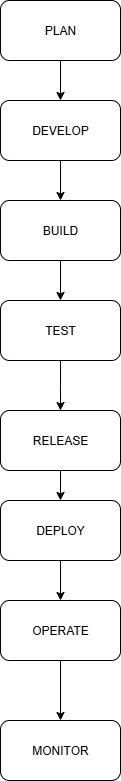

The diagram above was exported from draw.io. Its source (the exported page's mxGraphModel, read from the mxfile embedded in the PNG):
<mxGraphModel dx="1042" dy="510" grid="1" gridSize="10" guides="1" tooltips="1" connect="1" arrows="1" fold="1" page="1" pageScale="1" pageWidth="827" pageHeight="1169" math="0" shadow="0">
  <root>
    <mxCell id="0" />
    <mxCell id="1" parent="0" />
    <mxCell id="tAsRsID6owsWwCTnufsj-17" style="edgeStyle=orthogonalEdgeStyle;rounded=0;orthogonalLoop=1;jettySize=auto;html=1;entryX=0.5;entryY=0;entryDx=0;entryDy=0;" edge="1" parent="1" source="tAsRsID6owsWwCTnufsj-2" target="tAsRsID6owsWwCTnufsj-3">
      <mxGeometry relative="1" as="geometry" />
    </mxCell>
    <mxCell id="tAsRsID6owsWwCTnufsj-2" value="PLAN" style="rounded=1;whiteSpace=wrap;html=1;" vertex="1" parent="1">
      <mxGeometry x="320" y="20" width="120" height="60" as="geometry" />
    </mxCell>
    <mxCell id="tAsRsID6owsWwCTnufsj-15" style="edgeStyle=orthogonalEdgeStyle;rounded=0;orthogonalLoop=1;jettySize=auto;html=1;entryX=0.5;entryY=0;entryDx=0;entryDy=0;" edge="1" parent="1" source="tAsRsID6owsWwCTnufsj-3" target="tAsRsID6owsWwCTnufsj-4">
      <mxGeometry relative="1" as="geometry" />
    </mxCell>
    <mxCell id="tAsRsID6owsWwCTnufsj-3" value="DEVELOP" style="rounded=1;whiteSpace=wrap;html=1;" vertex="1" parent="1">
      <mxGeometry x="320" y="120" width="120" height="60" as="geometry" />
    </mxCell>
    <mxCell id="tAsRsID6owsWwCTnufsj-14" style="edgeStyle=orthogonalEdgeStyle;rounded=0;orthogonalLoop=1;jettySize=auto;html=1;entryX=0.5;entryY=0;entryDx=0;entryDy=0;" edge="1" parent="1" source="tAsRsID6owsWwCTnufsj-4" target="tAsRsID6owsWwCTnufsj-5">
      <mxGeometry relative="1" as="geometry" />
    </mxCell>
    <mxCell id="tAsRsID6owsWwCTnufsj-4" value="BUILD" style="rounded=1;whiteSpace=wrap;html=1;" vertex="1" parent="1">
      <mxGeometry x="320" y="220" width="120" height="60" as="geometry" />
    </mxCell>
    <mxCell id="tAsRsID6owsWwCTnufsj-13" style="edgeStyle=orthogonalEdgeStyle;rounded=0;orthogonalLoop=1;jettySize=auto;html=1;entryX=0.5;entryY=0;entryDx=0;entryDy=0;" edge="1" parent="1" source="tAsRsID6owsWwCTnufsj-5">
      <mxGeometry relative="1" as="geometry">
        <mxPoint x="380" y="430" as="targetPoint" />
      </mxGeometry>
    </mxCell>
    <mxCell id="tAsRsID6owsWwCTnufsj-5" value="TEST" style="rounded=1;whiteSpace=wrap;html=1;" vertex="1" parent="1">
      <mxGeometry x="320" y="320" width="120" height="60" as="geometry" />
    </mxCell>
    <mxCell id="tAsRsID6owsWwCTnufsj-11" style="edgeStyle=orthogonalEdgeStyle;rounded=0;orthogonalLoop=1;jettySize=auto;html=1;exitX=0.5;exitY=1;exitDx=0;exitDy=0;entryX=0.5;entryY=0;entryDx=0;entryDy=0;" edge="1" parent="1" source="tAsRsID6owsWwCTnufsj-6" target="tAsRsID6owsWwCTnufsj-9">
      <mxGeometry relative="1" as="geometry" />
    </mxCell>
    <mxCell id="tAsRsID6owsWwCTnufsj-6" value="DEPLOY" style="rounded=1;whiteSpace=wrap;html=1;" vertex="1" parent="1">
      <mxGeometry x="320" y="520" width="120" height="60" as="geometry" />
    </mxCell>
    <mxCell id="tAsRsID6owsWwCTnufsj-12" style="edgeStyle=orthogonalEdgeStyle;rounded=0;orthogonalLoop=1;jettySize=auto;html=1;entryX=0.5;entryY=0;entryDx=0;entryDy=0;" edge="1" parent="1" target="tAsRsID6owsWwCTnufsj-6">
      <mxGeometry relative="1" as="geometry">
        <mxPoint x="380" y="490" as="sourcePoint" />
      </mxGeometry>
    </mxCell>
    <mxCell id="tAsRsID6owsWwCTnufsj-8" value="MONITOR" style="rounded=1;whiteSpace=wrap;html=1;" vertex="1" parent="1">
      <mxGeometry x="320" y="740" width="120" height="60" as="geometry" />
    </mxCell>
    <mxCell id="tAsRsID6owsWwCTnufsj-10" style="edgeStyle=orthogonalEdgeStyle;rounded=0;orthogonalLoop=1;jettySize=auto;html=1;" edge="1" parent="1" source="tAsRsID6owsWwCTnufsj-9" target="tAsRsID6owsWwCTnufsj-8">
      <mxGeometry relative="1" as="geometry" />
    </mxCell>
    <mxCell id="tAsRsID6owsWwCTnufsj-9" value="OPERATE" style="rounded=1;whiteSpace=wrap;html=1;" vertex="1" parent="1">
      <mxGeometry x="320" y="620" width="120" height="60" as="geometry" />
    </mxCell>
    <mxCell id="tAsRsID6owsWwCTnufsj-18" value="RELEASE" style="rounded=1;whiteSpace=wrap;html=1;" vertex="1" parent="1">
      <mxGeometry x="320" y="430" width="120" height="60" as="geometry" />
    </mxCell>
  </root>
</mxGraphModel>